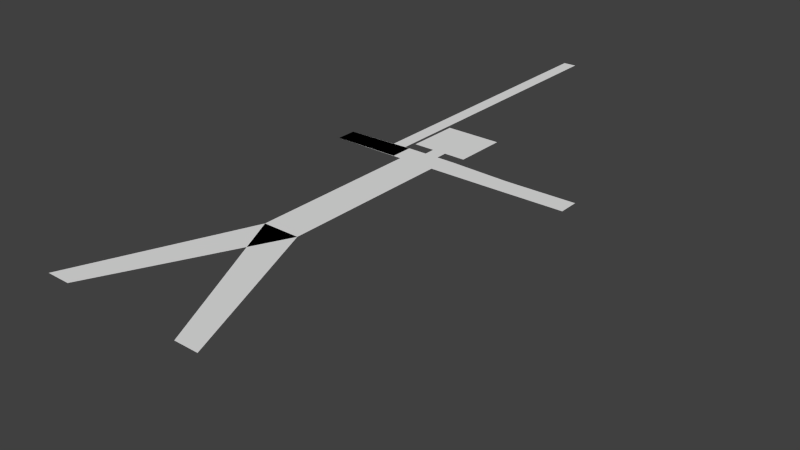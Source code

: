 # Source: stickman.blend  (saved by Blender 2.78.0; exported with 4.5.12 LTS)
import bpy
from mathutils import Matrix  # noqa: F401  (used for matrix-valued properties, if any)

bpy.ops.wm.read_factory_settings(use_empty=True)
scene = bpy.context.scene
scene.name = 'Scene'

# ---- collections
col_collection_1 = bpy.data.collections.new('Collection 1'); scene.collection.children.link(col_collection_1)

# ---- world
world_world = bpy.data.worlds.new('World'); scene.world = world_world
world_world.color = (0.05088, 0.05088, 0.05088)
world_world.use_sun_shadow = False
world_world.sun_shadow_jitter_overblur = 0.0
world_world.cycles.sampling_method = 'NONE'
world_world.cycles.sample_map_resolution = 256

# ---- meshes
me_sm_mesh = bpy.data.meshes.new('SM Mesh')
me_sm_mesh.from_pydata([(-0.04033, 0.3531, -0.1431), (-0.04033, 0.7308, -0.1431), (-0.05312, 0.782, -0.1431), (-0.2072, 0.7304, -0.1431), (-0.2075, 0.7746, -0.1431), (-0.05796, 0.7317, -0.1431), (-0.05835, 0.7813, -0.1431), (-0.06202, 0.8067, -0.1431), (-0.06202, 0.924, -0.1431), (-0.01544, 0.782, -0.1431), (-0.01544, 0.8067, -0.1431), (0.04033, 0.7308, -0.1431), (0.05312, 0.782, -0.1431), (0.1834, 0.7324, -0.1431), (0.1834, 0.7769, -0.1431), (0.3419, 0.7349, -0.1431), (0.3418, 0.7791, -0.1431), (0.06202, 0.8067, -0.1431), (0.06202, 0.924, -0.1431), (0.01544, 0.782, -0.1431), (0.01544, 0.8067, -0.1431), (-0.06847, 0.7476, -0.1431), (-0.09845, 0.747, -0.1431), (-0.07262, 1.447, -0.1431), (-0.1026, 1.446, -0.1431), (0.04033, 0.4492, -0.1431), (-0.04033, 0.4492, -0.1431), (-0.1843, 2.682e-08, -0.1431), (-0.1323, 2.682e-08, -0.1431), (0.1843, 2.682e-08, -0.1431), (0.04033, 0.3531, -0.1431), (0.1323, 2.682e-08, -0.1431), (0.2113, 0.7328, -0.1431), (0.2108, 0.777, -0.1431), (0.06127, 0.1453, -0.1431), (0.1149, 0.1702, -0.1431), (-0.1149, 0.1702, -0.1431), (-0.06127, 0.1453, -0.1431), (-0.07158, 1.272, -0.1431), (-0.07054, 1.097, -0.1431), (-0.06951, 0.9224, -0.1431), (-0.09949, 0.9218, -0.1431), (-0.1005, 1.097, -0.1431), (-0.1016, 1.271, -0.1431)], [], [(2, 4, 3, 1), (4, 3, 5, 6), (12, 11, 13, 14), (8, 7, 10, 20, 17, 18), (33, 32, 15, 16), (38, 23, 24, 43), (26, 25, 11, 12, 19, 20, 10, 9, 2, 1), (0, 30, 25, 26), (36, 37, 30, 0), (35, 30, 0, 34), (14, 13, 32, 33), (27, 28, 37, 36), (29, 35, 34, 31), (21, 40, 41, 22), (40, 39, 42, 41), (39, 38, 43, 42)])
me_sm_mesh.use_remesh_preserve_volume = False
me_sm_mesh.use_remesh_preserve_attributes = False
me_sm_mesh.use_mirror_x = True
me_sm_mesh.update()
arm_armature = bpy.data.armatures.new('Armature')  # bones are not reproduced

# ---- objects
ob_armature = bpy.data.objects.new('Armature', arm_armature)
ob_stickman = bpy.data.objects.new('Stickman', me_sm_mesh)

# ---- transforms, parenting, visibility, modifiers, constraints
ob_armature.location = (0.0, 0.0, 0.0)
ob_armature.rotation_mode = 'AXIS_ANGLE'
ob_armature.rotation_axis_angle = (0.0, 0.0, 0.0, 1.0)
ob_armature.lineart.crease_threshold = 0.0
ob_stickman.parent = ob_armature
ob_stickman.location = (0.0, 0.0, 0.0)
ob_stickman.hide_select = True
ob_stickman.show_wire = True
ob_stickman.show_all_edges = True
ob_stickman.lineart.crease_threshold = 0.0
ob_stickman.use_mesh_mirror_x = True
_vg = ob_stickman.vertex_groups.new(name='Root')
_vg = ob_stickman.vertex_groups.new(name='Pelvis')
for _i, _w in zip([0, 25, 26, 30, 34, 35, 36, 37], [0.9995, 0.9997, 0.9963, 1.0, 0.0, 0.0, 0.0, 0.0]): _vg.add([_i], _w, 'REPLACE')
_vg = ob_stickman.vertex_groups.new(name='Torso')
for _i, _w in zip([1, 2, 7, 8, 9, 10, 11, 12, 17, 18, 19, 20], [1.0, 1.0, 1.0, 1.0, 1.0, 1.0, 1.0, 1.0, 1.0, 1.0, 1.0, 1.0]): _vg.add([_i], _w, 'REPLACE')
_vg = ob_stickman.vertex_groups.new(name='UArm.R')
for _i, _w in zip([13, 14, 32, 33], [0.75, 0.75, 0.25, 0.25]): _vg.add([_i], _w, 'REPLACE')
_vg = ob_stickman.vertex_groups.new(name='LArm.R')
for _i, _w in zip([13, 14, 15, 16, 32, 33], [0.247, 0.25, 1.0, 1.0, 0.75, 0.75]): _vg.add([_i], _w, 'REPLACE')
_vg = ob_stickman.vertex_groups.new(name='UArm.L')
for _i, _w in zip([3, 4], [0.6128, 0.5]): _vg.add([_i], _w, 'REPLACE')
_vg = ob_stickman.vertex_groups.new(name='LArm.L')
for _i, _w in zip([3, 4, 5, 6, 21, 22, 38, 39, 40, 41, 42, 43], [0.5, 0.5, 0.9963, 1.0, 0.0, 0.0, 1.151e-06, 7.675e-07, 3.453e-06, 2.982e-05, 6.619e-06, 9.756e-06]): _vg.add([_i], _w, 'REPLACE')
_vg = ob_stickman.vertex_groups.new(name='ULeg.R')
for _i, _w in zip([29, 31, 34, 35], [0.0, 0.0, 0.5, 0.5]): _vg.add([_i], _w, 'REPLACE')
_vg = ob_stickman.vertex_groups.new(name='LLeg.R')
for _i, _w in zip([29, 31, 34, 35], [1.0, 1.0, 0.5, 0.5]): _vg.add([_i], _w, 'REPLACE')
_vg = ob_stickman.vertex_groups.new(name='ULeg.L')
for _i, _w in zip([27, 28, 36, 37], [0.0, 0.0, 0.5, 0.5]): _vg.add([_i], _w, 'REPLACE')
_vg = ob_stickman.vertex_groups.new(name='LLeg.L')
for _i, _w in zip([27, 28, 36, 37], [1.0, 1.0, 0.5, 0.5]): _vg.add([_i], _w, 'REPLACE')
_vg = ob_stickman.vertex_groups.new(name='Stick.NX')
for _i, _w in zip([21, 22, 23, 24, 38, 39, 40, 41, 42, 43], [0.0, 0.0, 0.0, 0.0, 5.746e-14, 1.491e-08, 2.963e-05, 1.073e-24, 2.133e-21, 0.004657]): _vg.add([_i], _w, 'REPLACE')
_vg = ob_stickman.vertex_groups.new(name='Stick.001')
for _i, _w in zip([39, 40, 41, 42], [0.5, 0.5, 0.5, 0.5]): _vg.add([_i], _w, 'REPLACE')
_vg = ob_stickman.vertex_groups.new(name='Stick.002')
for _i, _w in zip([38, 39, 40, 41, 42, 43], [0.5, 0.5, 0.0, 0.0, 0.5, 0.4953]): _vg.add([_i], _w, 'REPLACE')
_vg = ob_stickman.vertex_groups.new(name='Stick.003')
for _i, _w in zip([23, 24, 38, 43], [1.0, 1.0, 0.5, 0.5]): _vg.add([_i], _w, 'REPLACE')
_vg = ob_stickman.vertex_groups.new(name='Stick.000')
for _i, _w in zip([21, 22, 40, 41], [1.0, 1.0, 0.5, 0.5]): _vg.add([_i], _w, 'REPLACE')
_m = ob_stickman.modifiers.new('Armature', 'ARMATURE')
_m.object = ob_armature
_m.use_deform_preserve_volume = True

# ---- collection membership
col_collection_1.objects.link(ob_armature)
col_collection_1.objects.link(ob_stickman)

# ---- scene / render settings (as saved in the file)
scene.frame_start = 1; scene.frame_end = 64; scene.frame_set(59)
scene.render.engine = 'BLENDER_EEVEE_NEXT'
scene.render.resolution_percentage = 50
scene.render.fps = 50
scene.render.fps_base = 2.0
scene.render.frame_map_old = 1
scene.render.frame_map_new = 1
scene.render.dither_intensity = 0.0
scene.cycles.use_denoising = False
scene.cycles.samples = 10
scene.cycles.sampling_pattern = 'TABULATED_SOBOL'
scene.cycles.light_sampling_threshold = 0.0
scene.cycles.use_adaptive_sampling = False
scene.cycles.use_light_tree = False
scene.cycles.blur_glossy = 0.0
scene.cycles.pixel_filter_type = 'GAUSSIAN'
scene.cycles.sample_clamp_indirect = 0.0
scene.view_settings.view_transform = 'Standard'
bpy.context.view_layer.update()

# ---- added for rendering (the .blend has no active camera and no usable light): camera, sun
cam_auto = bpy.data.cameras.new('AutoCamera')
cam_auto.lens = 50.0
cam_auto.sensor_width = 36.0
cam_auto.clip_end = 1000.0
ob_auto_camera = bpy.data.objects.new('AutoCamera', cam_auto)
scene.collection.objects.link(ob_auto_camera)
ob_auto_camera.location = (1.27872, -0.852604, 0.760559)
ob_auto_camera.rotation_euler = (1.09748, -7.21219e-08, 0.694738)
scene.camera = ob_auto_camera
light_auto_sun = bpy.data.lights.new('AutoSun', 'SUN')
light_auto_sun.energy = 3.0
light_auto_sun.angle = 0.0523599
ob_auto_sun = bpy.data.objects.new('AutoSun', light_auto_sun)
scene.collection.objects.link(ob_auto_sun)
ob_auto_sun.rotation_euler = (0.872665, 0.174533, 0.523599)
bpy.context.view_layer.update()
